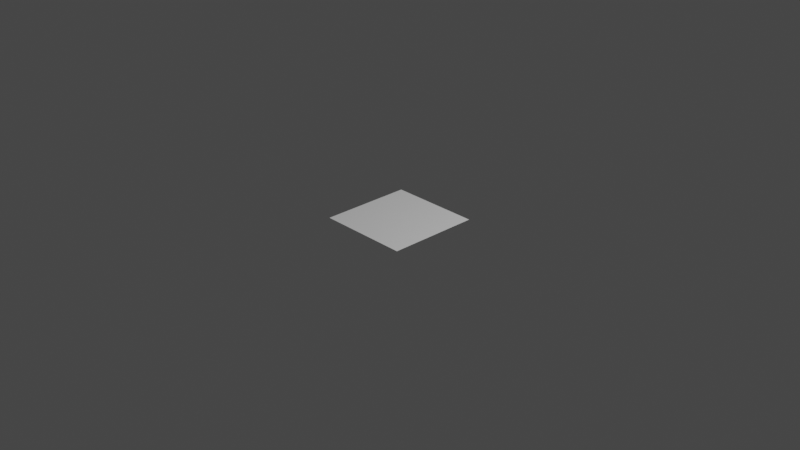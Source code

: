 # Source: TestBlockShape.blend  (saved by Blender 2.92.15; exported with 4.5.12 LTS)
import bpy
from mathutils import Matrix  # noqa: F401  (used for matrix-valued properties, if any)

bpy.ops.wm.read_factory_settings(use_empty=True)
scene = bpy.context.scene
scene.name = 'Scene'

# ---- collections
col_collection = bpy.data.collections.new('Collection'); scene.collection.children.link(col_collection)

# ---- world
world_world = bpy.data.worlds.new('World'); scene.world = world_world
world_world.use_nodes = True; world_world.node_tree.nodes.clear()
_N = world_world.node_tree.nodes; _L = world_world.node_tree.links
n0 = _N.new('ShaderNodeOutputWorld'); n0.name = 'World Output'; n0.location = (300, 300)
n1 = _N.new('ShaderNodeBackground'); n1.name = 'Background'; n1.location = (10, 300)
n1.inputs[0].default_value = (0.05088, 0.05088, 0.05088, 1.0)
_L.new(n1.outputs[0], n0.inputs[0])
n0.is_active_output = True
world_world.color = (0.05088, 0.05088, 0.05088)
world_world.use_sun_shadow = False
world_world.sun_shadow_jitter_overblur = 0.0

# ---- cameras
cam_camera = bpy.data.cameras.new('Camera')
cam_camera.clip_end = 100.0
cam_camera.ortho_scale = 7.314

# ---- lights
light_light = bpy.data.lights.new('Light', 'POINT')
light_light.transmission_factor = 0.0
light_light.energy = 1000.0
light_light.shadow_soft_size = 0.1
light_light.shadow_maximum_resolution = 0.006
light_light.use_absolute_resolution = True

# ---- meshes
me_plane = bpy.data.meshes.new('Plane')
me_plane.from_pydata([(-1.0, -1.0, 0.0), (1.0, -1.0, 0.0), (-1.0, 1.0, 0.0), (1.0, 1.0, 0.0)], [], [(0, 1, 3, 2)])
_uv = me_plane.uv_layers.new(name='UVMap')
_uv.uv.foreach_set('vector', [0.0, 0.0, 1.0, 0.0, 1.0, 1.0, 0.0, 1.0])
me_plane.use_remesh_fix_poles = True
me_plane.use_remesh_preserve_attributes = False
me_plane.use_mirror_vertex_groups = False
me_plane.update()

# ---- objects
ob_light = bpy.data.objects.new('Light', light_light)
ob_camera = bpy.data.objects.new('Camera', cam_camera)
ob_plane = bpy.data.objects.new('Plane', me_plane)
ob_shape_main = bpy.data.objects.new('shape_main', None)

# ---- transforms, parenting, visibility, modifiers, constraints
ob_light.location = (4.076, 1.005, 5.904)
ob_light.rotation_euler = (0.6503, 0.05522, 1.866)
ob_light.lock_rotations_4d = False
ob_light.empty_display_type = 'ARROWS'
ob_light.color = (0.0, 0.0, 0.0, 0.0)
ob_light.lineart.crease_threshold = 0.0
ob_camera.location = (7.359, -6.926, 4.958)
ob_camera.rotation_euler = (1.109, 0.0, 0.8149)
ob_camera.lock_rotations_4d = False
ob_camera.empty_display_type = 'ARROWS'
ob_camera.color = (0.0, 0.0, 0.0, 0.0)
ob_camera.display_type = 'WIRE'
ob_camera.lineart.crease_threshold = 0.0
ob_plane.parent = ob_shape_main
ob_plane.location = (0.0, 0.0, 0.0)
ob_plane.scale = (0.5, 0.5, 1.0)
ob_plane.lineart.crease_threshold = 0.0
ob_shape_main.location = (0.0, 0.0, 0.0)
ob_shape_main.lineart.crease_threshold = 0.0

# ---- collection membership
col_collection.objects.link(ob_light)
col_collection.objects.link(ob_camera)
col_collection.objects.link(ob_plane)
col_collection.objects.link(ob_shape_main)

# ---- scene / render settings (as saved in the file)
scene.camera = ob_camera
scene.frame_start = 1; scene.frame_end = 250; scene.frame_set(1)
scene.render.engine = 'BLENDER_EEVEE_NEXT'
scene.cycles.use_denoising = False
scene.cycles.samples = 128
scene.cycles.sampling_pattern = 'TABULATED_SOBOL'
scene.cycles.use_adaptive_sampling = False
scene.cycles.use_light_tree = False
scene.view_settings.view_transform = 'Filmic'
bpy.context.view_layer.update()
